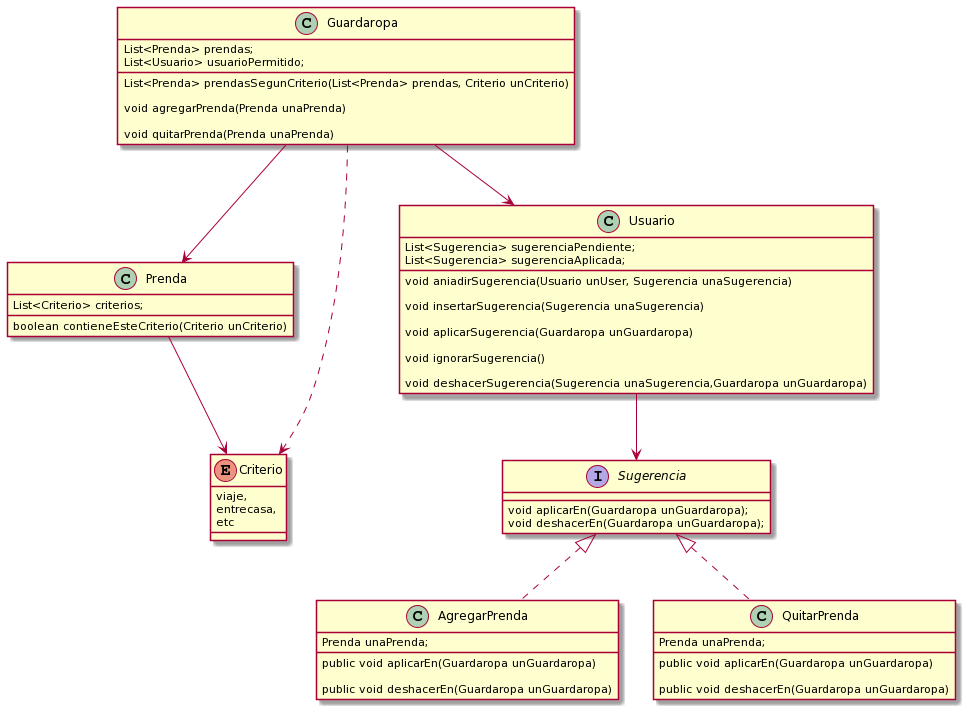

The diagram above was rendered by PlantUML. Its source (embedded in the PNG):
@startuml
class Prenda{
	List<Criterio> criterios;
	boolean contieneEsteCriterio(Criterio unCriterio) 
}

enum Criterio{
	viaje,
	entrecasa,
etc

}

class Guardaropa{
	List<Prenda> prendas;
	List<Usuario> usuarioPermitido;

	List<Prenda> prendasSegunCriterio(List<Prenda> prendas, Criterio unCriterio)

	void agregarPrenda(Prenda unaPrenda)

	void quitarPrenda(Prenda unaPrenda)
}

class Usuario {
	List<Sugerencia> sugerenciaPendiente;
	List<Sugerencia> sugerenciaAplicada;

	void aniadirSugerencia(Usuario unUser, Sugerencia unaSugerencia)

	void insertarSugerencia(Sugerencia unaSugerencia)

	void aplicarSugerencia(Guardaropa unGuardaropa)

	void ignorarSugerencia()

	void deshacerSugerencia(Sugerencia unaSugerencia,Guardaropa unGuardaropa)
}

interface Sugerencia{
	void aplicarEn(Guardaropa unGuardaropa);
	void deshacerEn(Guardaropa unGuardaropa);
}

class AgregarPrenda implements Sugerencia{
	Prenda unaPrenda;

	public void aplicarEn(Guardaropa unGuardaropa)

	public void deshacerEn(Guardaropa unGuardaropa)

}

class QuitarPrenda implements Sugerencia{
	Prenda unaPrenda;

	public void aplicarEn(Guardaropa unGuardaropa) 

	public void deshacerEn(Guardaropa unGuardaropa)

}

Usuario --> Sugerencia
Guardaropa --> Usuario
Guardaropa --> Prenda
Prenda --> Criterio
Guardaropa ..> Criterio
@enduml